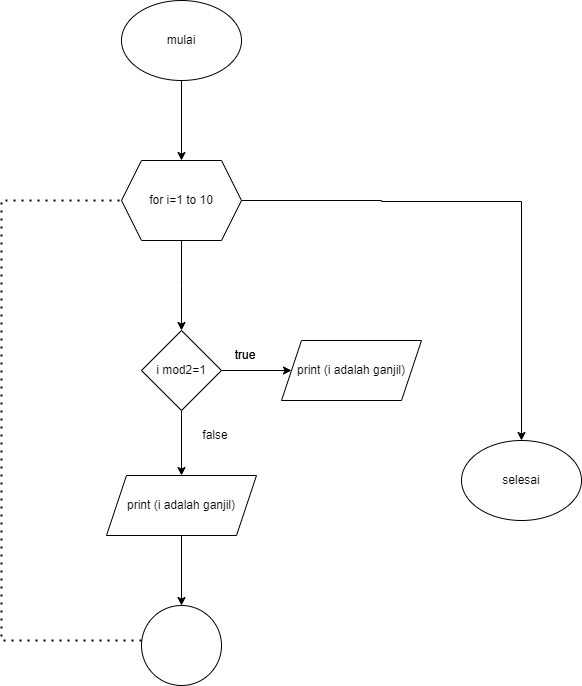

The diagram above was exported from draw.io. Its source (the exported page's mxGraphModel, read from the mxfile embedded in the PNG):
<mxGraphModel dx="880" dy="468" grid="1" gridSize="10" guides="1" tooltips="1" connect="1" arrows="1" fold="1" page="1" pageScale="1" pageWidth="827" pageHeight="1169" background="#ffffff" math="0" shadow="0">
  <root>
    <mxCell id="WIyWlLk6GJQsqaUBKTNV-0" />
    <mxCell id="WIyWlLk6GJQsqaUBKTNV-1" parent="WIyWlLk6GJQsqaUBKTNV-0" />
    <mxCell id="HcMDUXYF5kE4-LtrYgSt-9" value="" style="edgeStyle=orthogonalEdgeStyle;rounded=0;orthogonalLoop=1;jettySize=auto;html=1;" edge="1" parent="WIyWlLk6GJQsqaUBKTNV-1" source="HcMDUXYF5kE4-LtrYgSt-0" target="HcMDUXYF5kE4-LtrYgSt-7">
      <mxGeometry relative="1" as="geometry" />
    </mxCell>
    <mxCell id="HcMDUXYF5kE4-LtrYgSt-0" value="mulai" style="ellipse;whiteSpace=wrap;html=1;" vertex="1" parent="WIyWlLk6GJQsqaUBKTNV-1">
      <mxGeometry x="320" y="80" width="120" height="80" as="geometry" />
    </mxCell>
    <mxCell id="HcMDUXYF5kE4-LtrYgSt-11" value="" style="edgeStyle=orthogonalEdgeStyle;rounded=0;orthogonalLoop=1;jettySize=auto;html=1;" edge="1" parent="WIyWlLk6GJQsqaUBKTNV-1" source="HcMDUXYF5kE4-LtrYgSt-7">
      <mxGeometry relative="1" as="geometry">
        <mxPoint x="380" y="410" as="targetPoint" />
      </mxGeometry>
    </mxCell>
    <mxCell id="HcMDUXYF5kE4-LtrYgSt-37" style="edgeStyle=orthogonalEdgeStyle;rounded=0;orthogonalLoop=1;jettySize=auto;html=1;entryX=0.5;entryY=0;entryDx=0;entryDy=0;" edge="1" parent="WIyWlLk6GJQsqaUBKTNV-1" source="HcMDUXYF5kE4-LtrYgSt-7" target="HcMDUXYF5kE4-LtrYgSt-36">
      <mxGeometry relative="1" as="geometry">
        <mxPoint x="720" y="280" as="targetPoint" />
        <Array as="points">
          <mxPoint x="580" y="280" />
          <mxPoint x="580" y="281" />
          <mxPoint x="720" y="281" />
        </Array>
      </mxGeometry>
    </mxCell>
    <mxCell id="HcMDUXYF5kE4-LtrYgSt-7" value="for i=1 to 10" style="shape=hexagon;perimeter=hexagonPerimeter2;whiteSpace=wrap;html=1;fixedSize=1;" vertex="1" parent="WIyWlLk6GJQsqaUBKTNV-1">
      <mxGeometry x="320" y="240" width="120" height="80" as="geometry" />
    </mxCell>
    <mxCell id="HcMDUXYF5kE4-LtrYgSt-19" value="" style="edgeStyle=orthogonalEdgeStyle;rounded=0;orthogonalLoop=1;jettySize=auto;html=1;" edge="1" parent="WIyWlLk6GJQsqaUBKTNV-1" source="HcMDUXYF5kE4-LtrYgSt-12" target="HcMDUXYF5kE4-LtrYgSt-18">
      <mxGeometry relative="1" as="geometry" />
    </mxCell>
    <mxCell id="HcMDUXYF5kE4-LtrYgSt-29" value="" style="edgeStyle=orthogonalEdgeStyle;rounded=0;orthogonalLoop=1;jettySize=auto;html=1;" edge="1" parent="WIyWlLk6GJQsqaUBKTNV-1" source="HcMDUXYF5kE4-LtrYgSt-12" target="HcMDUXYF5kE4-LtrYgSt-23">
      <mxGeometry relative="1" as="geometry" />
    </mxCell>
    <mxCell id="HcMDUXYF5kE4-LtrYgSt-12" value="i mod2=1" style="rhombus;whiteSpace=wrap;html=1;" vertex="1" parent="WIyWlLk6GJQsqaUBKTNV-1">
      <mxGeometry x="340" y="410" width="80" height="80" as="geometry" />
    </mxCell>
    <mxCell id="HcMDUXYF5kE4-LtrYgSt-18" value="print (i adalah ganjil)" style="shape=parallelogram;perimeter=parallelogramPerimeter;whiteSpace=wrap;html=1;fixedSize=1;" vertex="1" parent="WIyWlLk6GJQsqaUBKTNV-1">
      <mxGeometry x="480" y="420" width="140" height="60" as="geometry" />
    </mxCell>
    <mxCell id="HcMDUXYF5kE4-LtrYgSt-20" value="true" style="text;html=1;align=center;verticalAlign=middle;whiteSpace=wrap;rounded=0;" vertex="1" parent="WIyWlLk6GJQsqaUBKTNV-1">
      <mxGeometry x="414" y="420" width="60" height="30" as="geometry" />
    </mxCell>
    <mxCell id="HcMDUXYF5kE4-LtrYgSt-34" value="" style="edgeStyle=orthogonalEdgeStyle;rounded=0;orthogonalLoop=1;jettySize=auto;html=1;" edge="1" parent="WIyWlLk6GJQsqaUBKTNV-1" source="HcMDUXYF5kE4-LtrYgSt-23" target="HcMDUXYF5kE4-LtrYgSt-33">
      <mxGeometry relative="1" as="geometry" />
    </mxCell>
    <mxCell id="HcMDUXYF5kE4-LtrYgSt-23" value="print (i adalah ganjil)" style="shape=parallelogram;perimeter=parallelogramPerimeter;whiteSpace=wrap;html=1;fixedSize=1;" vertex="1" parent="WIyWlLk6GJQsqaUBKTNV-1">
      <mxGeometry x="305" y="555" width="150" height="60" as="geometry" />
    </mxCell>
    <mxCell id="HcMDUXYF5kE4-LtrYgSt-24" value="true" style="text;html=1;align=center;verticalAlign=middle;whiteSpace=wrap;rounded=0;" vertex="1" parent="WIyWlLk6GJQsqaUBKTNV-1">
      <mxGeometry x="414" y="420" width="60" height="30" as="geometry" />
    </mxCell>
    <mxCell id="HcMDUXYF5kE4-LtrYgSt-25" value="false" style="text;html=1;align=center;verticalAlign=middle;whiteSpace=wrap;rounded=0;" vertex="1" parent="WIyWlLk6GJQsqaUBKTNV-1">
      <mxGeometry x="384" y="500" width="60" height="30" as="geometry" />
    </mxCell>
    <mxCell id="HcMDUXYF5kE4-LtrYgSt-33" value="" style="ellipse;whiteSpace=wrap;html=1;" vertex="1" parent="WIyWlLk6GJQsqaUBKTNV-1">
      <mxGeometry x="340" y="685" width="80" height="80" as="geometry" />
    </mxCell>
    <mxCell id="HcMDUXYF5kE4-LtrYgSt-35" value="" style="endArrow=none;dashed=1;html=1;dashPattern=1 3;strokeWidth=2;rounded=0;entryX=0;entryY=0.5;entryDx=0;entryDy=0;" edge="1" parent="WIyWlLk6GJQsqaUBKTNV-1" target="HcMDUXYF5kE4-LtrYgSt-7">
      <mxGeometry width="50" height="50" relative="1" as="geometry">
        <mxPoint x="340" y="720" as="sourcePoint" />
        <mxPoint x="310" y="280" as="targetPoint" />
        <Array as="points">
          <mxPoint x="200" y="720" />
          <mxPoint x="200" y="280" />
        </Array>
      </mxGeometry>
    </mxCell>
    <mxCell id="HcMDUXYF5kE4-LtrYgSt-36" value="selesai" style="ellipse;whiteSpace=wrap;html=1;" vertex="1" parent="WIyWlLk6GJQsqaUBKTNV-1">
      <mxGeometry x="660" y="520" width="120" height="80" as="geometry" />
    </mxCell>
  </root>
</mxGraphModel>